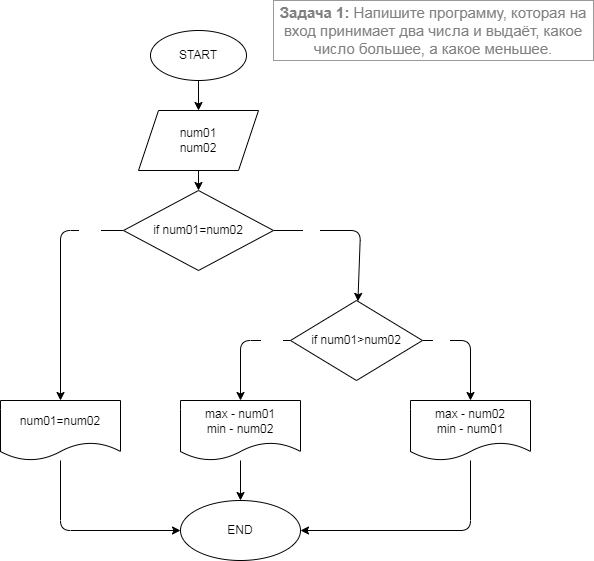

The diagram above was exported from draw.io. Its source (the exported page's mxGraphModel, read from the mxfile embedded in the PNG):
<mxGraphModel dx="702" dy="614" grid="1" gridSize="10" guides="1" tooltips="1" connect="1" arrows="1" fold="1" page="1" pageScale="1" pageWidth="827" pageHeight="1169" math="0" shadow="0">
  <root>
    <mxCell id="0" />
    <mxCell id="1" parent="0" />
    <mxCell id="2" value="&lt;span style=&quot;box-sizing: border-box; font-weight: 700; font-family: roboto, &amp;quot;san francisco&amp;quot;, &amp;quot;helvetica neue&amp;quot;, helvetica, arial; font-size: 15px;&quot;&gt;Задача 1:&lt;/span&gt;&lt;span style=&quot;font-family: roboto, &amp;quot;san francisco&amp;quot;, &amp;quot;helvetica neue&amp;quot;, helvetica, arial; font-size: 15px;&quot;&gt;&amp;nbsp;Напишите программу, которая на вход принимает два числа и выдаёт, какое число большее, а какое меньшее.&lt;/span&gt;" style="rounded=0;whiteSpace=wrap;html=1;labelBackgroundColor=default;fontColor=#808080;strokeColor=#999999;" vertex="1" parent="1">
      <mxGeometry x="473" width="320" height="60" as="geometry" />
    </mxCell>
    <mxCell id="5" value="" style="edgeStyle=none;html=1;fontColor=#808080;" edge="1" parent="1" source="3" target="4">
      <mxGeometry relative="1" as="geometry" />
    </mxCell>
    <mxCell id="3" value="START" style="ellipse;whiteSpace=wrap;html=1;labelBackgroundColor=default;" vertex="1" parent="1">
      <mxGeometry x="350" y="30" width="96" height="50" as="geometry" />
    </mxCell>
    <mxCell id="18" value="" style="edgeStyle=none;html=1;fontColor=#FFFFFF;" edge="1" parent="1" source="4" target="17">
      <mxGeometry relative="1" as="geometry" />
    </mxCell>
    <mxCell id="4" value="num01&lt;br&gt;num02" style="shape=parallelogram;perimeter=parallelogramPerimeter;whiteSpace=wrap;html=1;fixedSize=1;labelBackgroundColor=default;" vertex="1" parent="1">
      <mxGeometry x="338" y="110" width="120" height="60" as="geometry" />
    </mxCell>
    <mxCell id="12" value="" style="edgeStyle=none;html=1;fontColor=#808080;entryX=0.5;entryY=0;entryDx=0;entryDy=0;" edge="1" parent="1" source="6" target="11">
      <mxGeometry relative="1" as="geometry">
        <mxPoint x="414" y="400" as="targetPoint" />
        <Array as="points">
          <mxPoint x="440" y="340" />
        </Array>
      </mxGeometry>
    </mxCell>
    <mxCell id="13" value="YES" style="edgeLabel;html=1;align=center;verticalAlign=middle;resizable=0;points=[];fontColor=#FFFFFF;" vertex="1" connectable="0" parent="12">
      <mxGeometry x="-0.4222" y="1" relative="1" as="geometry">
        <mxPoint x="12" y="-1" as="offset" />
      </mxGeometry>
    </mxCell>
    <mxCell id="15" value="" style="edgeStyle=none;html=1;fontColor=#FFFFFF;" edge="1" parent="1" source="6" target="14">
      <mxGeometry relative="1" as="geometry">
        <Array as="points">
          <mxPoint x="670" y="340" />
        </Array>
      </mxGeometry>
    </mxCell>
    <mxCell id="16" value="NO" style="edgeLabel;html=1;align=center;verticalAlign=middle;resizable=0;points=[];fontColor=#FFFFFF;" vertex="1" connectable="0" parent="15">
      <mxGeometry x="-0.3951" relative="1" as="geometry">
        <mxPoint x="-15" as="offset" />
      </mxGeometry>
    </mxCell>
    <mxCell id="6" value="if num01&amp;gt;num02" style="rhombus;whiteSpace=wrap;html=1;labelBackgroundColor=default;" vertex="1" parent="1">
      <mxGeometry x="490" y="300" width="132" height="80" as="geometry" />
    </mxCell>
    <mxCell id="25" value="" style="edgeStyle=none;html=1;fontColor=#FFFFFF;" edge="1" parent="1" source="11" target="24">
      <mxGeometry relative="1" as="geometry" />
    </mxCell>
    <mxCell id="11" value="max - num01&lt;br&gt;min - num02" style="shape=document;whiteSpace=wrap;html=1;boundedLbl=1;labelBackgroundColor=default;" vertex="1" parent="1">
      <mxGeometry x="380" y="400" width="120" height="60" as="geometry" />
    </mxCell>
    <mxCell id="27" style="edgeStyle=none;html=1;fontColor=#FFFFFF;" edge="1" parent="1" source="14" target="24">
      <mxGeometry relative="1" as="geometry">
        <Array as="points">
          <mxPoint x="670" y="530" />
        </Array>
      </mxGeometry>
    </mxCell>
    <mxCell id="14" value="max - num02&lt;br&gt;min - num01" style="shape=document;whiteSpace=wrap;html=1;boundedLbl=1;labelBackgroundColor=default;" vertex="1" parent="1">
      <mxGeometry x="610" y="400" width="120" height="60" as="geometry" />
    </mxCell>
    <mxCell id="19" style="edgeStyle=none;html=1;fontColor=#FFFFFF;" edge="1" parent="1" source="17" target="6">
      <mxGeometry relative="1" as="geometry">
        <Array as="points">
          <mxPoint x="560" y="230" />
        </Array>
      </mxGeometry>
    </mxCell>
    <mxCell id="23" value="NO" style="edgeLabel;html=1;align=center;verticalAlign=middle;resizable=0;points=[];fontColor=#FFFFFF;" vertex="1" connectable="0" parent="19">
      <mxGeometry x="-0.7151" y="-1" relative="1" as="geometry">
        <mxPoint x="15" y="-1" as="offset" />
      </mxGeometry>
    </mxCell>
    <mxCell id="21" value="" style="edgeStyle=none;html=1;fontColor=#FFFFFF;" edge="1" parent="1" source="17" target="20">
      <mxGeometry relative="1" as="geometry">
        <Array as="points">
          <mxPoint x="260" y="230" />
        </Array>
      </mxGeometry>
    </mxCell>
    <mxCell id="22" value="YES" style="edgeLabel;html=1;align=center;verticalAlign=middle;resizable=0;points=[];fontColor=#FFFFFF;" vertex="1" connectable="0" parent="21">
      <mxGeometry x="-0.7018" relative="1" as="geometry">
        <mxPoint as="offset" />
      </mxGeometry>
    </mxCell>
    <mxCell id="17" value="if num01=num02" style="rhombus;whiteSpace=wrap;html=1;labelBackgroundColor=default;" vertex="1" parent="1">
      <mxGeometry x="323" y="190" width="150" height="80" as="geometry" />
    </mxCell>
    <mxCell id="26" style="edgeStyle=none;html=1;fontColor=#FFFFFF;" edge="1" parent="1" source="20" target="24">
      <mxGeometry relative="1" as="geometry">
        <Array as="points">
          <mxPoint x="260" y="530" />
        </Array>
      </mxGeometry>
    </mxCell>
    <mxCell id="20" value="num01=num02" style="shape=document;whiteSpace=wrap;html=1;boundedLbl=1;labelBackgroundColor=default;" vertex="1" parent="1">
      <mxGeometry x="200" y="400" width="120" height="60" as="geometry" />
    </mxCell>
    <mxCell id="24" value="END" style="ellipse;whiteSpace=wrap;html=1;labelBackgroundColor=default;" vertex="1" parent="1">
      <mxGeometry x="380" y="500" width="120" height="60" as="geometry" />
    </mxCell>
  </root>
</mxGraphModel>